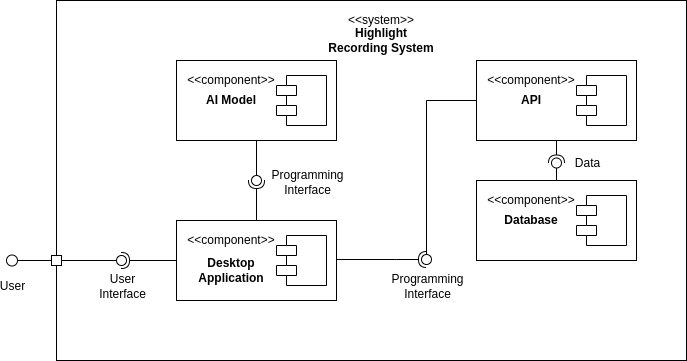

The diagram above was exported from draw.io. Its source (the exported page's mxGraphModel, read from the mxfile embedded in the PNG):
<mxGraphModel dx="1114" dy="610" grid="1" gridSize="10" guides="1" tooltips="1" connect="1" arrows="1" fold="1" page="1" pageScale="1" pageWidth="827" pageHeight="1169" math="0" shadow="0">
  <root>
    <mxCell id="0" />
    <mxCell id="1" parent="0" />
    <mxCell id="2" value="" style="rounded=0;whiteSpace=wrap;html=1;sketch=0;strokeWidth=1;fontSize=12;movable=1;resizable=1;rotatable=1;deletable=1;editable=1;locked=0;connectable=1;" vertex="1" parent="1">
      <mxGeometry x="80" y="130" width="630" height="360" as="geometry" />
    </mxCell>
    <mxCell id="3" value="&amp;lt;&amp;lt;system&amp;gt;&amp;gt;" style="text;html=1;strokeColor=none;fillColor=none;align=center;verticalAlign=middle;whiteSpace=wrap;rounded=0;" vertex="1" parent="1">
      <mxGeometry x="350" y="140" width="110" height="20" as="geometry" />
    </mxCell>
    <mxCell id="4" value="&lt;b&gt;Highlight Recording System&lt;/b&gt;" style="text;html=1;strokeColor=none;fillColor=none;align=center;verticalAlign=middle;whiteSpace=wrap;rounded=0;" vertex="1" parent="1">
      <mxGeometry x="350" y="160" width="110" height="20" as="geometry" />
    </mxCell>
    <mxCell id="5" value="" style="rounded=0;orthogonalLoop=1;jettySize=auto;html=1;endArrow=halfCircle;endFill=0;endSize=6;strokeWidth=1;fontSize=12;" edge="1" source="33" parent="1">
      <mxGeometry relative="1" as="geometry">
        <mxPoint x="340" y="305" as="sourcePoint" />
        <mxPoint x="280" y="310" as="targetPoint" />
      </mxGeometry>
    </mxCell>
    <mxCell id="6" value="Programming&lt;br&gt;Interface" style="edgeLabel;html=1;align=center;verticalAlign=middle;resizable=0;points=[];fontSize=12;" vertex="1" connectable="0" parent="5">
      <mxGeometry x="0.5186" relative="1" as="geometry">
        <mxPoint x="50" y="-9" as="offset" />
      </mxGeometry>
    </mxCell>
    <mxCell id="7" style="edgeStyle=orthogonalEdgeStyle;rounded=0;orthogonalLoop=1;jettySize=auto;html=1;endArrow=none;endFill=0;" edge="1" source="8" target="23" parent="1">
      <mxGeometry relative="1" as="geometry" />
    </mxCell>
    <mxCell id="8" value="" style="ellipse;whiteSpace=wrap;html=1;fontFamily=Helvetica;fontSize=12;fontColor=#000000;align=center;strokeColor=#000000;fillColor=#ffffff;points=[];aspect=fixed;resizable=0;sketch=0;" vertex="1" parent="1">
      <mxGeometry x="275" y="305" width="10" height="10" as="geometry" />
    </mxCell>
    <mxCell id="9" value="" style="rounded=0;whiteSpace=wrap;html=1;sketch=0;strokeWidth=1;fontSize=12;" vertex="1" parent="1">
      <mxGeometry x="75" y="385" width="10" height="10" as="geometry" />
    </mxCell>
    <mxCell id="10" value="" style="rounded=0;orthogonalLoop=1;jettySize=auto;html=1;endArrow=none;endFill=0;strokeWidth=1;fontSize=12;exitX=1;exitY=0.5;exitDx=0;exitDy=0;" edge="1" source="9" target="13" parent="1">
      <mxGeometry relative="1" as="geometry">
        <mxPoint x="130" y="410" as="sourcePoint" />
      </mxGeometry>
    </mxCell>
    <mxCell id="11" value="" style="rounded=0;orthogonalLoop=1;jettySize=auto;html=1;endArrow=halfCircle;endFill=0;entryX=0.5;entryY=0.5;entryDx=0;entryDy=0;endSize=6;strokeWidth=1;fontSize=12;exitX=0;exitY=0.25;exitDx=0;exitDy=0;" edge="1" source="36" target="13" parent="1">
      <mxGeometry relative="1" as="geometry">
        <mxPoint x="170" y="410" as="sourcePoint" />
      </mxGeometry>
    </mxCell>
    <mxCell id="12" value="User&lt;br&gt;Interface" style="edgeLabel;html=1;align=center;verticalAlign=middle;resizable=0;points=[];fontSize=12;" vertex="1" connectable="0" parent="11">
      <mxGeometry x="0.3801" relative="1" as="geometry">
        <mxPoint x="-16.9" y="25" as="offset" />
      </mxGeometry>
    </mxCell>
    <mxCell id="13" value="" style="ellipse;whiteSpace=wrap;html=1;fontFamily=Helvetica;fontSize=12;fontColor=#000000;align=center;strokeColor=#000000;fillColor=#ffffff;points=[];aspect=fixed;resizable=0;sketch=0;" vertex="1" parent="1">
      <mxGeometry x="140" y="385" width="10" height="10" as="geometry" />
    </mxCell>
    <mxCell id="14" style="edgeStyle=orthogonalEdgeStyle;rounded=0;orthogonalLoop=1;jettySize=auto;html=1;entryX=0;entryY=0.5;entryDx=0;entryDy=0;startArrow=none;startFill=0;startSize=6;endArrow=none;endFill=0;endSize=6;strokeWidth=1;fontSize=12;" edge="1" source="16" target="9" parent="1">
      <mxGeometry relative="1" as="geometry" />
    </mxCell>
    <mxCell id="15" value="User" style="edgeLabel;html=1;align=center;verticalAlign=middle;resizable=0;points=[];fontSize=12;" vertex="1" connectable="0" parent="14">
      <mxGeometry x="-0.7533" y="-1" relative="1" as="geometry">
        <mxPoint x="-11.08" y="24" as="offset" />
      </mxGeometry>
    </mxCell>
    <mxCell id="16" value="" style="ellipse;whiteSpace=wrap;html=1;aspect=fixed;" vertex="1" parent="1">
      <mxGeometry x="30" y="384.5" width="11" height="11" as="geometry" />
    </mxCell>
    <mxCell id="17" value="" style="group" vertex="1" connectable="0" parent="1">
      <mxGeometry x="500" y="190" width="160" height="80" as="geometry" />
    </mxCell>
    <mxCell id="18" value="" style="rounded=0;whiteSpace=wrap;html=1;" vertex="1" parent="17">
      <mxGeometry width="160" height="80" as="geometry" />
    </mxCell>
    <mxCell id="19" value="" style="shape=module;align=left;spacingLeft=20;align=center;verticalAlign=top;" vertex="1" parent="17">
      <mxGeometry x="100" y="15" width="50" height="50" as="geometry" />
    </mxCell>
    <mxCell id="20" value="&amp;lt;&amp;lt;component&amp;gt;&amp;gt;" style="text;html=1;strokeColor=none;fillColor=none;align=center;verticalAlign=middle;whiteSpace=wrap;rounded=0;" vertex="1" parent="17">
      <mxGeometry y="10" width="110" height="20" as="geometry" />
    </mxCell>
    <mxCell id="21" value="&lt;b&gt;API&lt;/b&gt;" style="text;html=1;strokeColor=none;fillColor=none;align=center;verticalAlign=middle;whiteSpace=wrap;rounded=0;" vertex="1" parent="17">
      <mxGeometry y="30" width="110" height="20" as="geometry" />
    </mxCell>
    <mxCell id="22" value="" style="group" vertex="1" connectable="0" parent="1">
      <mxGeometry x="200" y="190" width="160" height="80" as="geometry" />
    </mxCell>
    <mxCell id="23" value="" style="rounded=0;whiteSpace=wrap;html=1;" vertex="1" parent="22">
      <mxGeometry width="160" height="80" as="geometry" />
    </mxCell>
    <mxCell id="24" value="" style="shape=module;align=left;spacingLeft=20;align=center;verticalAlign=top;" vertex="1" parent="22">
      <mxGeometry x="100" y="15" width="50" height="50" as="geometry" />
    </mxCell>
    <mxCell id="25" value="&amp;lt;&amp;lt;component&amp;gt;&amp;gt;" style="text;html=1;strokeColor=none;fillColor=none;align=center;verticalAlign=middle;whiteSpace=wrap;rounded=0;" vertex="1" parent="22">
      <mxGeometry y="10" width="110" height="20" as="geometry" />
    </mxCell>
    <mxCell id="26" value="&lt;b&gt;AI Model&lt;/b&gt;" style="text;html=1;strokeColor=none;fillColor=none;align=center;verticalAlign=middle;whiteSpace=wrap;rounded=0;" vertex="1" parent="22">
      <mxGeometry y="30" width="110" height="20" as="geometry" />
    </mxCell>
    <mxCell id="27" value="" style="group" vertex="1" connectable="0" parent="1">
      <mxGeometry x="500" y="310" width="160" height="80" as="geometry" />
    </mxCell>
    <mxCell id="28" value="" style="rounded=0;whiteSpace=wrap;html=1;" vertex="1" parent="27">
      <mxGeometry width="160" height="80" as="geometry" />
    </mxCell>
    <mxCell id="29" value="" style="shape=module;align=left;spacingLeft=20;align=center;verticalAlign=top;" vertex="1" parent="27">
      <mxGeometry x="100" y="15" width="50" height="50" as="geometry" />
    </mxCell>
    <mxCell id="30" value="&amp;lt;&amp;lt;component&amp;gt;&amp;gt;" style="text;html=1;strokeColor=none;fillColor=none;align=center;verticalAlign=middle;whiteSpace=wrap;rounded=0;" vertex="1" parent="27">
      <mxGeometry y="10" width="110" height="20" as="geometry" />
    </mxCell>
    <mxCell id="31" value="&lt;b&gt;Database&lt;/b&gt;" style="text;html=1;strokeColor=none;fillColor=none;align=center;verticalAlign=middle;whiteSpace=wrap;rounded=0;" vertex="1" parent="27">
      <mxGeometry y="30" width="110" height="20" as="geometry" />
    </mxCell>
    <mxCell id="32" value="" style="group" vertex="1" connectable="0" parent="1">
      <mxGeometry x="200" y="350" width="160" height="80" as="geometry" />
    </mxCell>
    <mxCell id="33" value="" style="rounded=0;whiteSpace=wrap;html=1;" vertex="1" parent="32">
      <mxGeometry width="160" height="80" as="geometry" />
    </mxCell>
    <mxCell id="34" value="" style="shape=module;align=left;spacingLeft=20;align=center;verticalAlign=top;" vertex="1" parent="32">
      <mxGeometry x="100" y="15" width="50" height="50" as="geometry" />
    </mxCell>
    <mxCell id="35" value="&amp;lt;&amp;lt;component&amp;gt;&amp;gt;" style="text;html=1;strokeColor=none;fillColor=none;align=center;verticalAlign=middle;whiteSpace=wrap;rounded=0;" vertex="1" parent="32">
      <mxGeometry y="10" width="110" height="20" as="geometry" />
    </mxCell>
    <mxCell id="36" value="&lt;b&gt;Desktop&lt;br&gt;Application&lt;br&gt;&lt;/b&gt;" style="text;html=1;strokeColor=none;fillColor=none;align=center;verticalAlign=middle;whiteSpace=wrap;rounded=0;" vertex="1" parent="32">
      <mxGeometry y="30" width="110" height="40" as="geometry" />
    </mxCell>
    <mxCell id="37" value="" style="rounded=0;orthogonalLoop=1;jettySize=auto;html=1;endArrow=none;endFill=0;strokeWidth=1;fontSize=12;exitX=0.5;exitY=0;exitDx=0;exitDy=0;" edge="1" source="28" target="40" parent="1">
      <mxGeometry x="200" y="190" as="geometry">
        <mxPoint x="590" y="425" as="sourcePoint" />
      </mxGeometry>
    </mxCell>
    <mxCell id="38" value="" style="rounded=0;orthogonalLoop=1;jettySize=auto;html=1;endArrow=halfCircle;endFill=0;entryX=0.5;entryY=0.5;entryDx=0;entryDy=0;endSize=6;strokeWidth=1;fontSize=12;exitX=0.5;exitY=1;exitDx=0;exitDy=0;" edge="1" source="18" target="40" parent="1">
      <mxGeometry x="200" y="190" as="geometry">
        <mxPoint x="610" y="280" as="sourcePoint" />
      </mxGeometry>
    </mxCell>
    <mxCell id="39" value="Data" style="edgeLabel;html=1;align=center;verticalAlign=middle;resizable=0;points=[];fontSize=12;" vertex="1" connectable="0" parent="38">
      <mxGeometry x="-0.2083" relative="1" as="geometry">
        <mxPoint x="30" y="13.7" as="offset" />
      </mxGeometry>
    </mxCell>
    <mxCell id="40" value="" style="ellipse;whiteSpace=wrap;html=1;fontFamily=Helvetica;fontSize=12;fontColor=#000000;align=center;strokeColor=#000000;fillColor=#ffffff;points=[];aspect=fixed;resizable=0;sketch=0;" vertex="1" parent="1">
      <mxGeometry x="575" y="287.5" width="10" height="10" as="geometry" />
    </mxCell>
    <mxCell id="41" value="" style="rounded=0;orthogonalLoop=1;jettySize=auto;html=1;endArrow=none;endFill=0;strokeWidth=1;fontSize=12;exitX=0;exitY=0.5;exitDx=0;exitDy=0;edgeStyle=orthogonalEdgeStyle;" edge="1" source="21" target="44" parent="1">
      <mxGeometry x="200" y="190" as="geometry">
        <mxPoint x="430" y="345" as="sourcePoint" />
      </mxGeometry>
    </mxCell>
    <mxCell id="42" value="Programming&lt;br&gt;Interface" style="edgeLabel;html=1;align=center;verticalAlign=middle;resizable=0;points=[];fontSize=12;" vertex="1" connectable="0" parent="41">
      <mxGeometry x="0.8309" relative="1" as="geometry">
        <mxPoint y="48.89" as="offset" />
      </mxGeometry>
    </mxCell>
    <mxCell id="43" value="" style="rounded=0;orthogonalLoop=1;jettySize=auto;html=1;endArrow=halfCircle;endFill=0;entryX=0.5;entryY=0.5;entryDx=0;entryDy=0;endSize=6;strokeWidth=1;fontSize=12;edgeStyle=orthogonalEdgeStyle;" edge="1" parent="1">
      <mxGeometry x="200" y="190" as="geometry">
        <mxPoint x="360" y="389" as="sourcePoint" />
        <Array as="points">
          <mxPoint x="420" y="389" />
          <mxPoint x="420" y="389" />
        </Array>
        <mxPoint x="450" y="389" as="targetPoint" />
      </mxGeometry>
    </mxCell>
    <mxCell id="44" value="" style="ellipse;whiteSpace=wrap;html=1;fontFamily=Helvetica;fontSize=12;fontColor=#000000;align=center;strokeColor=#000000;fillColor=#ffffff;points=[];aspect=fixed;resizable=0;sketch=0;" vertex="1" parent="1">
      <mxGeometry x="445" y="384" width="10" height="10" as="geometry" />
    </mxCell>
  </root>
</mxGraphModel>